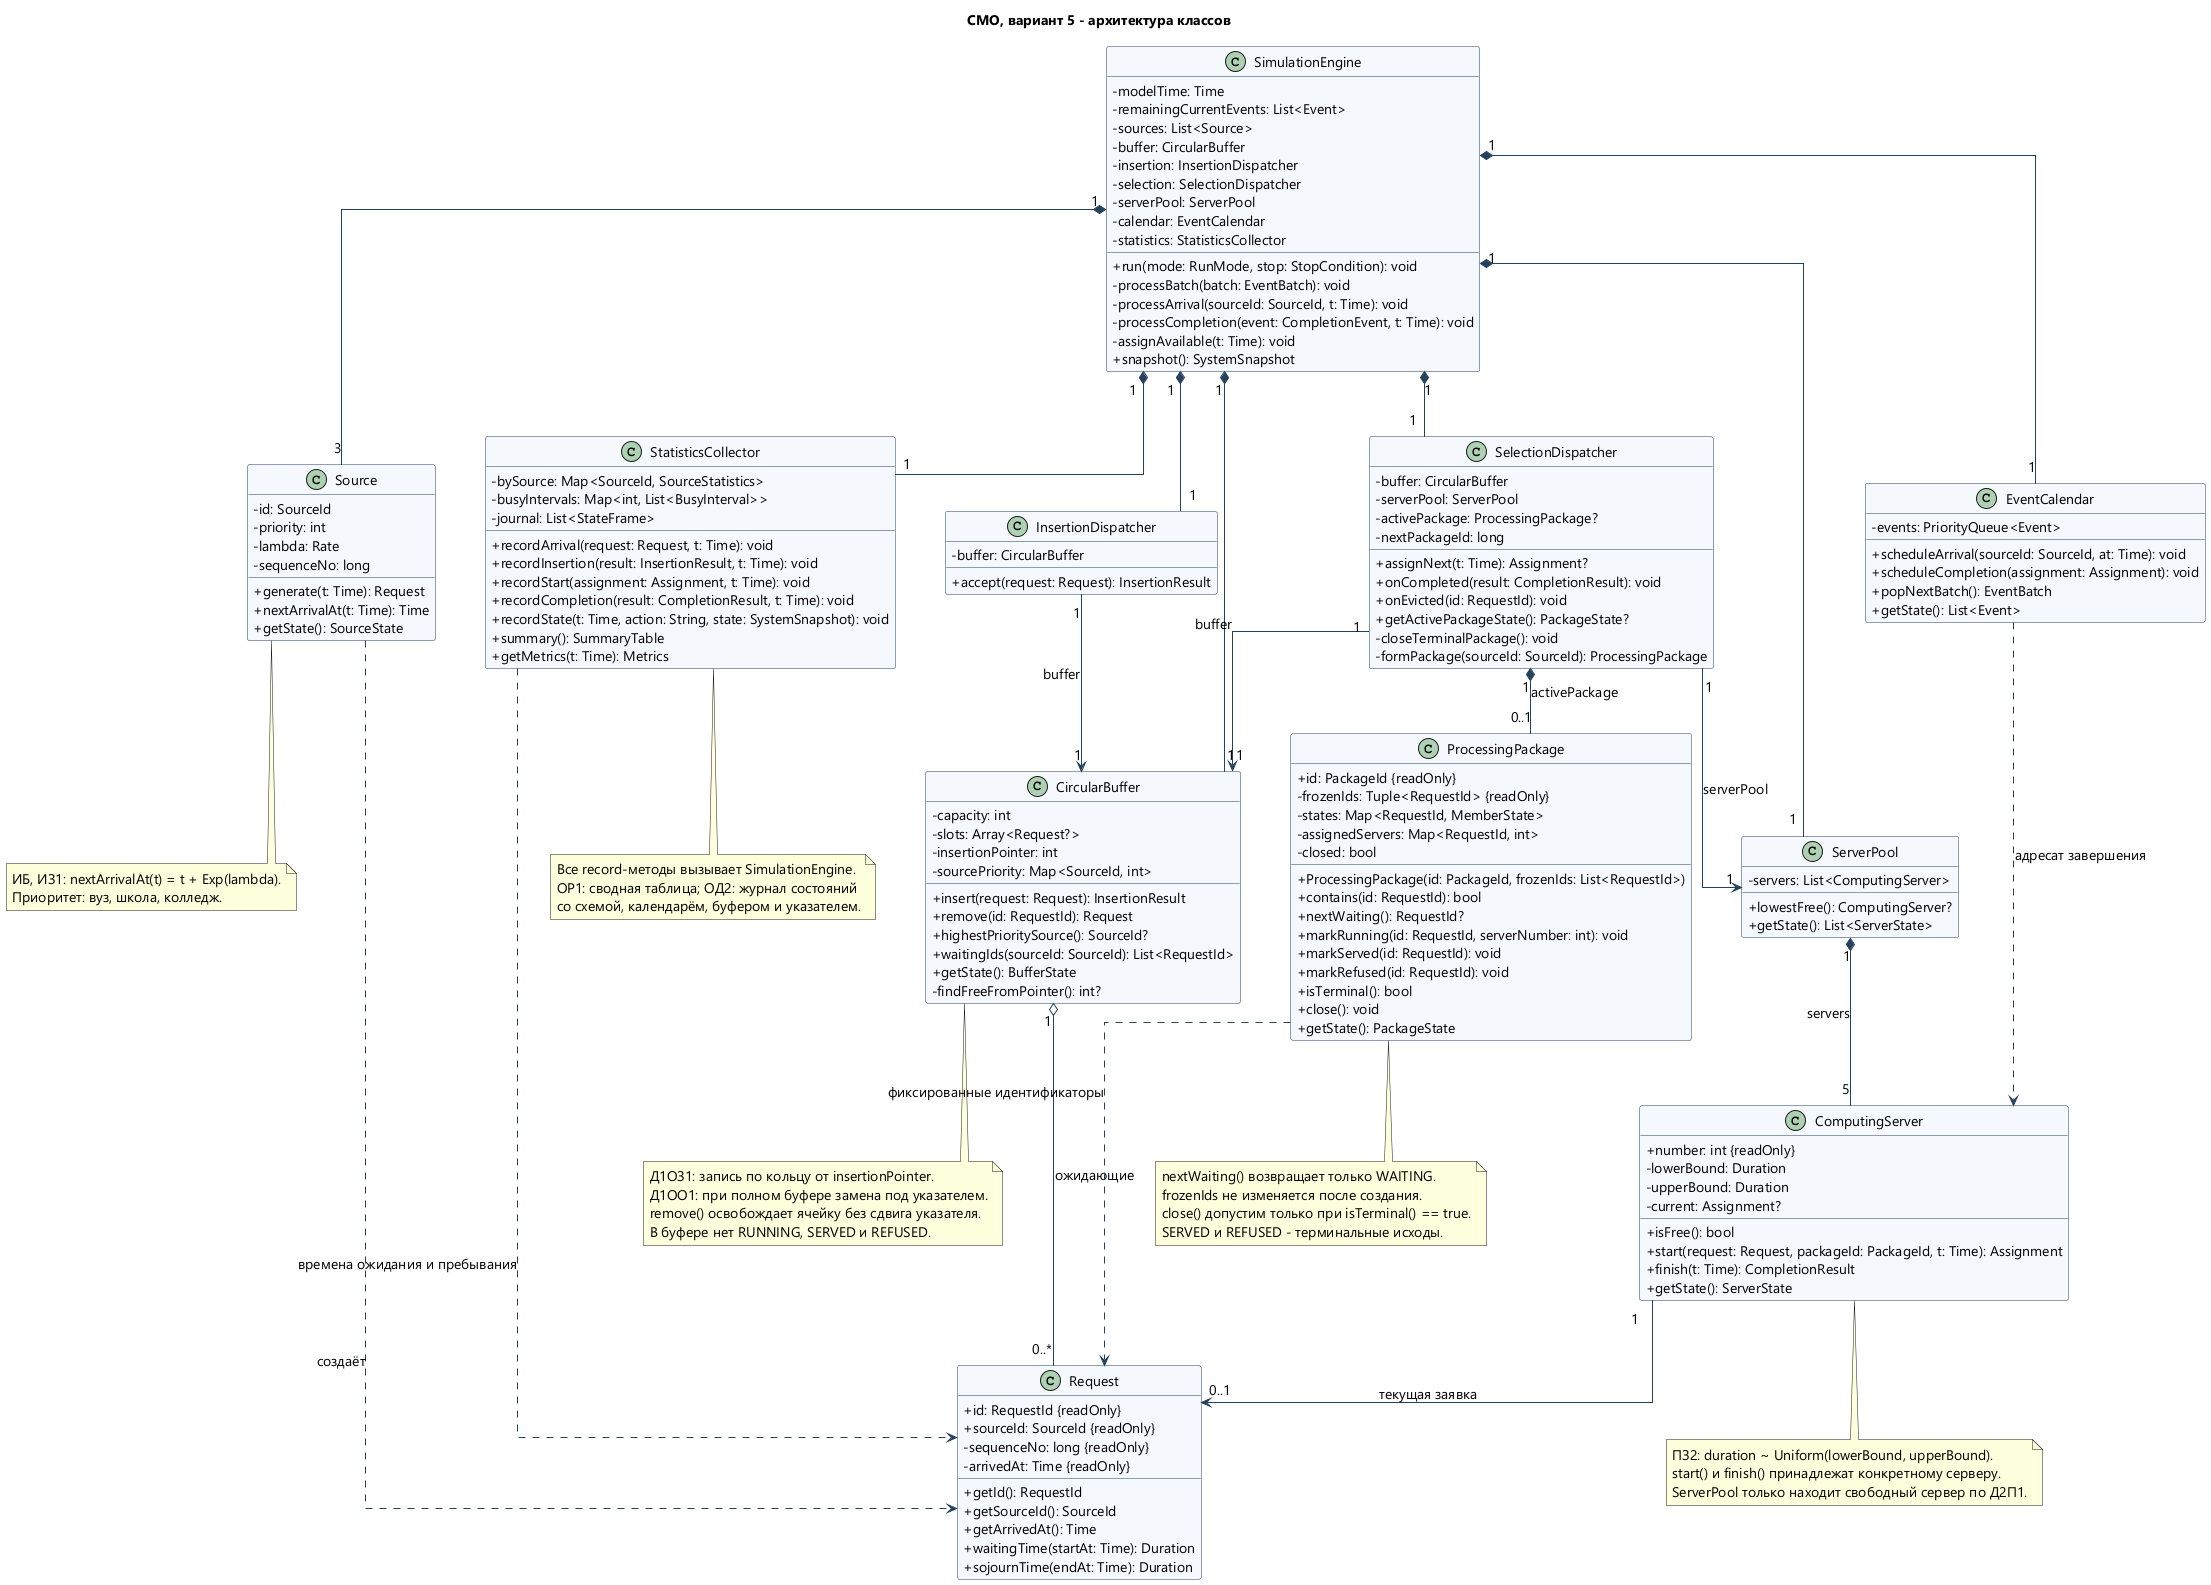

The diagram above was rendered by PlantUML. Its source (embedded in the PNG):
@startuml
skinparam defaultFontName Segoe UI
skinparam defaultFontSize 14
skinparam classAttributeIconSize 0
skinparam linetype ortho
skinparam nodesep 50
skinparam ranksep 65
skinparam class {
 BackgroundColor #F5F8FC
 BorderColor #25415D
 ArrowColor #25415D
}
hide empty members
title СМО, вариант 5 - архитектура классов

class SimulationEngine {
 - modelTime: Time
 - remainingCurrentEvents: List<Event>
 - sources: List<Source>
 - buffer: CircularBuffer
 - insertion: InsertionDispatcher
 - selection: SelectionDispatcher
 - serverPool: ServerPool
 - calendar: EventCalendar
 - statistics: StatisticsCollector
 + run(mode: RunMode, stop: StopCondition): void
 - processBatch(batch: EventBatch): void
 - processArrival(sourceId: SourceId, t: Time): void
 - processCompletion(event: CompletionEvent, t: Time): void
 - assignAvailable(t: Time): void
 + snapshot(): SystemSnapshot
}

class Source {
 - id: SourceId
 - priority: int
 - lambda: Rate
 - sequenceNo: long
 + generate(t: Time): Request
 + nextArrivalAt(t: Time): Time
 + getState(): SourceState
}

class Request {
 + id: RequestId {readOnly}
 + sourceId: SourceId {readOnly}
 - sequenceNo: long {readOnly}
 - arrivedAt: Time {readOnly}
 + getId(): RequestId
 + getSourceId(): SourceId
 + getArrivedAt(): Time
 + waitingTime(startAt: Time): Duration
 + sojournTime(endAt: Time): Duration
}

class InsertionDispatcher {
 - buffer: CircularBuffer
 + accept(request: Request): InsertionResult
}

class CircularBuffer {
 - capacity: int
 - slots: Array<Request?>
 - insertionPointer: int
 - sourcePriority: Map<SourceId, int>
 + insert(request: Request): InsertionResult
 + remove(id: RequestId): Request
 + highestPrioritySource(): SourceId?
 + waitingIds(sourceId: SourceId): List<RequestId>
 + getState(): BufferState
 - findFreeFromPointer(): int?
}

class SelectionDispatcher {
 - buffer: CircularBuffer
 - serverPool: ServerPool
 - activePackage: ProcessingPackage?
 - nextPackageId: long
 + assignNext(t: Time): Assignment?
 + onCompleted(result: CompletionResult): void
 + onEvicted(id: RequestId): void
 + getActivePackageState(): PackageState?
 - closeTerminalPackage(): void
 - formPackage(sourceId: SourceId): ProcessingPackage
}

class ProcessingPackage {
 + id: PackageId {readOnly}
 - frozenIds: Tuple<RequestId> {readOnly}
 - states: Map<RequestId, MemberState>
 - assignedServers: Map<RequestId, int>
 - closed: bool
 + ProcessingPackage(id: PackageId, frozenIds: List<RequestId>)
 + contains(id: RequestId): bool
 + nextWaiting(): RequestId?
 + markRunning(id: RequestId, serverNumber: int): void
 + markServed(id: RequestId): void
 + markRefused(id: RequestId): void
 + isTerminal(): bool
 + close(): void
 + getState(): PackageState
}

class ServerPool {
 - servers: List<ComputingServer>
 + lowestFree(): ComputingServer?
 + getState(): List<ServerState>
}

class ComputingServer {
 + number: int {readOnly}
 - lowerBound: Duration
 - upperBound: Duration
 - current: Assignment?
 + isFree(): bool
 + start(request: Request, packageId: PackageId, t: Time): Assignment
 + finish(t: Time): CompletionResult
 + getState(): ServerState
}

class EventCalendar {
 - events: PriorityQueue<Event>
 + scheduleArrival(sourceId: SourceId, at: Time): void
 + scheduleCompletion(assignment: Assignment): void
 + popNextBatch(): EventBatch
 + getState(): List<Event>
}

class StatisticsCollector {
 - bySource: Map<SourceId, SourceStatistics>
 - busyIntervals: Map<int, List<BusyInterval>>
 - journal: List<StateFrame>
 + recordArrival(request: Request, t: Time): void
 + recordInsertion(result: InsertionResult, t: Time): void
 + recordStart(assignment: Assignment, t: Time): void
 + recordCompletion(result: CompletionResult, t: Time): void
 + recordState(t: Time, action: String, state: SystemSnapshot): void
 + summary(): SummaryTable
 + getMetrics(t: Time): Metrics
}

SimulationEngine "1" *-- "3" Source
SimulationEngine "1" *-- "1" InsertionDispatcher
SimulationEngine "1" *-- "1" SelectionDispatcher
SimulationEngine "1" *-- "1" CircularBuffer
SimulationEngine "1" *-- "1" ServerPool
SimulationEngine "1" *-- "1" EventCalendar
SimulationEngine "1" *-- "1" StatisticsCollector
InsertionDispatcher "1" --> "1" CircularBuffer : buffer
SelectionDispatcher "1" --> "1" CircularBuffer : buffer
SelectionDispatcher "1" --> "1" ServerPool : serverPool
SelectionDispatcher "1" *-- "0..1" ProcessingPackage : activePackage
ServerPool "1" *-- "5" ComputingServer : servers
CircularBuffer "1" o-- "0..*" Request : ожидающие
Source ..> Request : создаёт
ComputingServer "1" --> "0..1" Request : текущая заявка
ProcessingPackage ..> Request : фиксированные идентификаторы
EventCalendar ..> ComputingServer : адресат завершения
StatisticsCollector ..> Request : времена ожидания и пребывания

note bottom of CircularBuffer
Д1ОЗ1: запись по кольцу от insertionPointer.
Д1ОО1: при полном буфере замена под указателем.
remove() освобождает ячейку без сдвига указателя.
В буфере нет RUNNING, SERVED и REFUSED.
end note
note bottom of ProcessingPackage
nextWaiting() возвращает только WAITING.
frozenIds не изменяется после создания.
close() допустим только при isTerminal() == true.
SERVED и REFUSED - терминальные исходы.
end note
note bottom of Source
ИБ, ИЗ1: nextArrivalAt(t) = t + Exp(lambda).
Приоритет: вуз, школа, колледж.
end note
note bottom of ComputingServer
ПЗ2: duration ~ Uniform(lowerBound, upperBound).
start() и finish() принадлежат конкретному серверу.
ServerPool только находит свободный сервер по Д2П1.
end note
note bottom of StatisticsCollector
Все record-методы вызывает SimulationEngine.
ОР1: сводная таблица; ОД2: журнал состояний
со схемой, календарём, буфером и указателем.
end note
@enduml